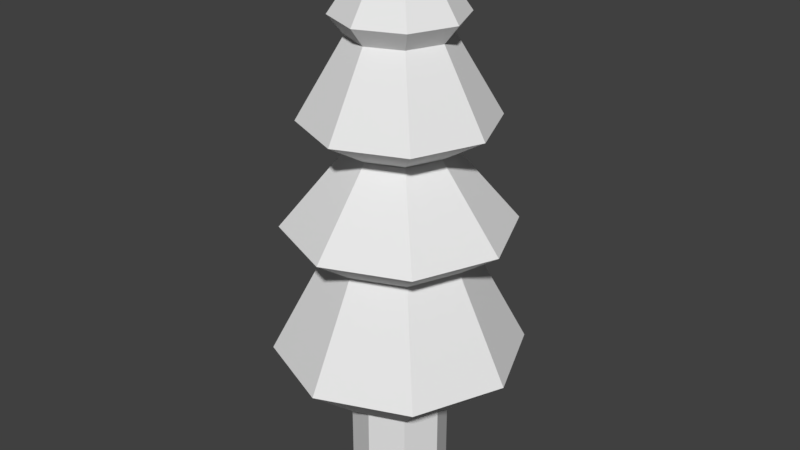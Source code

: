 # Source: tree_3.blend  (saved by Blender 2.79.0; exported with 4.5.12 LTS)
import bpy
from mathutils import Matrix  # noqa: F401  (used for matrix-valued properties, if any)

bpy.ops.wm.read_factory_settings(use_empty=True)
scene = bpy.context.scene
scene.name = 'Scene'

# ---- collections
col_collection_1 = bpy.data.collections.new('Collection 1'); scene.collection.children.link(col_collection_1)

# ---- world
world_world = bpy.data.worlds.new('World'); scene.world = world_world
world_world.color = (0.05088, 0.05088, 0.05088)
world_world.use_sun_shadow = False
world_world.sun_shadow_jitter_overblur = 0.0
world_world.cycles.sampling_method = 'MANUAL'

# ---- meshes
me_cylinder_081 = bpy.data.meshes.new('Cylinder.081')
me_cylinder_081.from_pydata([(-1.545e-08, 0.3474, 1.106), (0.2457, 0.2457, 1.106), (0.3474, -9.721e-09, 1.106), (0.2457, -0.2457, 1.106), (-4.582e-08, -0.3474, 1.106), (-0.2457, -0.2457, 1.106), (-0.3474, 9.609e-09, 1.106), (-0.2457, 0.2457, 1.106), (-0.6091, -0.6091, 0.7418), (-0.6091, -0.6091, 0.2747), (-0.8902, -0.8902, -0.1994), (-0.6091, -0.6091, -0.8665), (-1.716e-07, -0.8614, -0.8665), (-1.638e-07, -1.259, -0.1994), (-1.223e-07, -0.8614, 0.2747), (-9.759e-08, -0.8614, 0.7418), (0.6091, -0.6091, 0.7418), (0.6091, -0.6091, 0.2747), (0.8902, -0.8902, -0.1994), (0.6091, -0.6091, -0.8665), (0.8614, -3.238e-08, -0.8665), (1.259, -5.187e-08, -0.1994), (0.8614, -3.238e-08, 0.2747), (0.8614, -3.238e-08, 0.7418), (0.6091, 0.6091, 0.7418), (0.6091, 0.6091, 0.2747), (0.8902, 0.8902, -0.1994), (0.6091, 0.6091, -0.8665), (-9.627e-08, 0.8614, -0.8665), (-5.371e-08, 1.259, -0.1994), (-4.695e-08, 0.8614, 0.2747), (-2.229e-08, 0.8614, 0.7418), (-0.6091, 0.6091, -0.8665), (-0.8902, 0.8902, -0.1994), (-0.6091, 0.6091, 0.2747), (-0.6091, 0.6091, 0.7418), (-0.8614, 1.555e-08, 0.7418), (-0.8614, 1.555e-08, 0.2747), (-1.259, 1.816e-08, -0.1994), (-0.8614, 1.555e-08, -0.8665), (-1.116e-07, -1.124, 0.8239), (1.124, -4.164e-08, 0.8239), (-1.328e-08, 1.124, 0.8239), (-0.795, 0.795, 0.8239), (-0.795, -0.795, 0.8239), (0.795, -0.795, 0.8239), (0.795, 0.795, 0.8239), (-1.124, 2.091e-08, 0.8239), (-1.179, -1.179, 0.3983), (-1.862e-07, -1.667, 0.3983), (1.179, -1.179, 0.3983), (1.667, -7.311e-08, 0.3983), (1.179, 1.179, 0.3983), (-4.05e-08, 1.667, 0.3983), (-1.179, 1.179, 0.3983), (-1.667, 1.963e-08, 0.3983), (-1.419, -1.419, -0.06643), (-1.936e-07, -2.006, -0.06643), (1.419, -1.419, -0.06643), (2.006, -8.791e-08, -0.06643), (1.419, 1.419, -0.06643), (-1.823e-08, 2.006, -0.06643), (-1.419, 1.419, -0.06643), (-2.006, 2.372e-08, -0.06643), (-1.566, -1.566, -0.6531), (-2.07e-07, -2.215, -0.6531), (1.566, -1.566, -0.6531), (2.215, -9.8e-08, -0.6531), (1.566, 1.566, -0.6531), (-1.341e-08, 2.215, -0.6531), (-1.566, 1.566, -0.6531), (-2.215, 2.521e-08, -0.6531), (-0.8499, -0.8499, -0.8665), (0.8499, -0.8499, -0.8665), (0.8499, 0.8499, -0.8665), (-1.202, 1.875e-08, -0.8665), (-1.775e-07, -1.202, -0.8665), (1.202, -4.812e-08, -0.8665), (-7.247e-08, 1.202, -0.8665), (-0.8499, 0.8499, -0.8665)], [], [(0, 7, 6, 5, 4, 3, 2, 1), (32, 28, 27, 20, 19, 12, 11, 39), (47, 43, 35, 36), (55, 54, 34, 37), (63, 62, 33, 38), (75, 79, 32, 39), (46, 41, 23, 24), (52, 51, 22, 25), (60, 59, 21, 26), (74, 77, 20, 27), (45, 40, 15, 16), (50, 49, 14, 17), (58, 57, 13, 18), (73, 76, 12, 19), (44, 47, 36, 8), (48, 55, 37, 9), (56, 63, 38, 10), (72, 75, 39, 11), (43, 42, 31, 35), (54, 53, 30, 34), (62, 61, 29, 33), (79, 78, 28, 32), (42, 46, 24, 31), (53, 52, 25, 30), (61, 60, 26, 29), (78, 74, 27, 28), (41, 45, 16, 23), (51, 50, 17, 22), (59, 58, 18, 21), (77, 73, 19, 20), (40, 44, 8, 15), (49, 48, 9, 14), (57, 56, 10, 13), (76, 72, 11, 12), (4, 5, 44, 40), (2, 3, 45, 41), (0, 1, 46, 42), (7, 0, 42, 43), (5, 6, 47, 44), (3, 4, 40, 45), (1, 2, 41, 46), (6, 7, 43, 47), (15, 8, 48, 49), (23, 16, 50, 51), (31, 24, 52, 53), (35, 31, 53, 54), (8, 36, 55, 48), (16, 15, 49, 50), (24, 23, 51, 52), (36, 35, 54, 55), (14, 9, 56, 57), (22, 17, 58, 59), (30, 25, 60, 61), (34, 30, 61, 62), (9, 37, 63, 56), (17, 14, 57, 58), (25, 22, 59, 60), (37, 34, 62, 63), (13, 10, 64, 65), (21, 18, 66, 67), (29, 26, 68, 69), (33, 29, 69, 70), (10, 38, 71, 64), (18, 13, 65, 66), (26, 21, 67, 68), (38, 33, 70, 71), (65, 64, 72, 76), (67, 66, 73, 77), (69, 68, 74, 78), (70, 69, 78, 79), (64, 71, 75, 72), (66, 65, 76, 73), (68, 67, 77, 74), (71, 70, 79, 75)])
me_cylinder_081.use_remesh_preserve_volume = False
me_cylinder_081.use_remesh_preserve_attributes = False
me_cylinder_081.use_mirror_vertex_groups = False
me_cylinder_081.update()
me_cylinder_065 = bpy.data.meshes.new('Cylinder.065')
me_cylinder_065.from_pydata([(2.044e-08, 0.8614, -0.2437), (0.6091, 0.6091, -0.2437), (0.8614, -5.198e-08, -0.2437), (0.6091, -0.6091, -0.2437), (-5.487e-08, -0.8614, -0.2437), (-0.6091, -0.6091, -0.2437), (-0.8614, -4.052e-09, -0.2437), (-0.6091, 0.6091, -0.2437), (-0.6091, -0.6091, 0.2437), (-2.256e-08, -0.8614, 0.2437), (0.6091, -0.6091, 0.2437), (0.8614, -5.198e-08, 0.2437), (0.6091, 0.6091, 0.2437), (5.274e-08, 0.8614, 0.2437), (-0.6091, 0.6091, 0.2437), (-0.8614, -4.052e-09, 0.2437)], [], [(0, 1, 2, 3, 4, 5, 6, 7), (9, 8, 5, 4), (11, 10, 3, 2), (13, 12, 1, 0), (14, 13, 0, 7), (8, 15, 6, 5), (10, 9, 4, 3), (12, 11, 2, 1), (15, 14, 7, 6)])
me_cylinder_065.use_remesh_preserve_volume = False
me_cylinder_065.use_remesh_preserve_attributes = False
me_cylinder_065.use_mirror_vertex_groups = False
me_cylinder_065.update()

# ---- objects
ob_top = bpy.data.objects.new('top', me_cylinder_081)
ob_trunk = bpy.data.objects.new('trunk', me_cylinder_065)

# ---- transforms, parenting, visibility, modifiers, constraints
ob_top.location = (0.0, 0.0, 2.5)
ob_top.scale = (0.5, 0.5, 2.0)
ob_top.lineart.crease_threshold = 0.0
ob_trunk.location = (-7.451e-08, 9.799e-09, 0.4446)
ob_trunk.scale = (0.5, 0.5, 2.0)
ob_trunk.lineart.crease_threshold = 0.0

# ---- collection membership
col_collection_1.objects.link(ob_top)
col_collection_1.objects.link(ob_trunk)

# ---- scene / render settings (as saved in the file)
scene.frame_start = 1; scene.frame_end = 250; scene.frame_set(2)
scene.render.engine = 'BLENDER_EEVEE_NEXT'
scene.render.resolution_percentage = 50
scene.render.dither_intensity = 0.0
scene.cycles.use_denoising = False
scene.cycles.samples = 128
scene.cycles.sampling_pattern = 'TABULATED_SOBOL'
scene.cycles.use_adaptive_sampling = False
scene.cycles.use_light_tree = False
scene.cycles.blur_glossy = 0.0
scene.cycles.sample_clamp_indirect = 0.0
scene.view_settings.view_transform = 'Standard'
bpy.context.view_layer.update()

# ---- added for rendering (the .blend has no active camera and no usable light): camera, sun
cam_auto = bpy.data.cameras.new('AutoCamera')
cam_auto.lens = 50.0
cam_auto.sensor_width = 36.0
cam_auto.clip_end = 1000.0
ob_auto_camera = bpy.data.objects.new('AutoCamera', cam_auto)
scene.collection.objects.link(ob_auto_camera)
ob_auto_camera.location = (5.26809, -6.32171, 6.54931)
ob_auto_camera.rotation_euler = (1.09748, -7.21219e-08, 0.694738)
scene.camera = ob_auto_camera
light_auto_sun = bpy.data.lights.new('AutoSun', 'SUN')
light_auto_sun.energy = 3.0
light_auto_sun.angle = 0.0523599
ob_auto_sun = bpy.data.objects.new('AutoSun', light_auto_sun)
scene.collection.objects.link(ob_auto_sun)
ob_auto_sun.rotation_euler = (0.872665, 0.174533, 0.523599)
bpy.context.view_layer.update()
